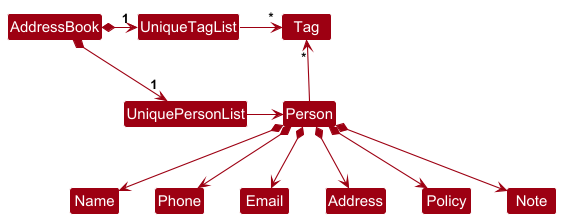

The diagram above was rendered by PlantUML. Its source (embedded in the PNG):
@startuml
!include style.puml
skinparam arrowThickness 1.1
skinparam arrowColor MODEL_COLOR
skinparam classBackgroundColor MODEL_COLOR

AddressBook *-right-> "1" UniquePersonList
AddressBook *-right-> "1" UniqueTagList
UniqueTagList -[hidden]down- UniquePersonList
UniqueTagList -[hidden]down- UniquePersonList

UniqueTagList -right-> "*" Tag
UniquePersonList -right-> Person

Person -up-> "*" Tag

Person *--> Name
Person *--> Phone
Person *--> Email
Person *--> Address
Person *--> Policy
Person *--> Note
@enduml